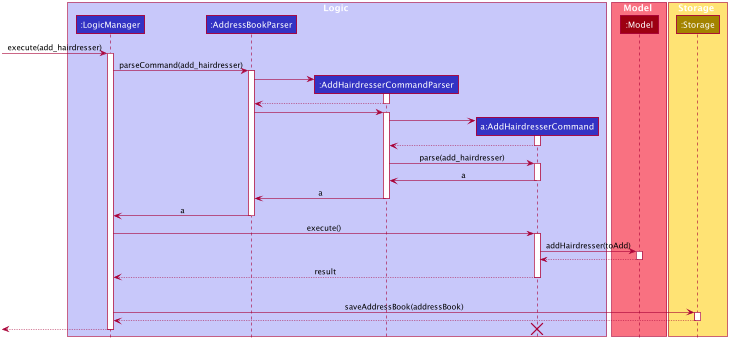

The diagram above was rendered by PlantUML. Its source (embedded in the PNG):
@startuml








skinparam BackgroundColor #FFFFFFF

skinparam Shadowing false

skinparam Class {
    FontColor #FFFFFF
    BorderThickness 1
    BorderColor #FFFFFF
    StereotypeFontColor #FFFFFF
    FontName Arial
}

skinparam Actor {
    BorderColor #000000
    Color #000000
    FontName Arial
}

skinparam Sequence {
    MessageAlign center
    BoxFontSize 15
    BoxPadding 0
    BoxFontColor #FFFFFF
    FontName Arial
}

skinparam Participant {
    FontColor #FFFFFFF
    Padding 20
}

skinparam MinClassWidth 50
skinparam ParticipantPadding 10
skinparam Shadowing false
skinparam DefaultTextAlignment center
skinparam packageStyle Rectangle

hide footbox
hide members
hide circle

box Logic #C8C8FA
participant ":LogicManager" as LogicManager #3333C4
participant ":AddressBookParser" as AddressBookParser #3333C4
participant ":AddHairdresserCommandParser" as AddHairdresserCommandParser #3333C4
participant "a:AddHairdresserCommand" as AddHairdresserCommand #3333C4
end box

box Model #F97181
participant ":Model" as Model #9D0012
end box

box Storage #FFE374
participant ":Storage" as Storage #A38300
end box

[-> LogicManager : execute(add_hairdresser)
activate LogicManager

LogicManager -> AddressBookParser : parseCommand(add_hairdresser)
activate AddressBookParser

create AddHairdresserCommandParser
AddressBookParser -> AddHairdresserCommandParser
activate AddHairdresserCommandParser

AddHairdresserCommandParser --> AddressBookParser
deactivate AddHairdresserCommandParser

AddressBookParser -> AddHairdresserCommandParser
activate AddHairdresserCommandParser
create AddHairdresserCommand
AddHairdresserCommandParser -> AddHairdresserCommand
activate AddHairdresserCommand

AddHairdresserCommand --> AddHairdresserCommandParser
deactivate AddHairdresserCommand

AddHairdresserCommandParser -> AddHairdresserCommand : parse(add_hairdresser)
activate AddHairdresserCommand

AddHairdresserCommand -> AddHairdresserCommandParser : a
deactivate AddHairdresserCommand

AddHairdresserCommandParser -> AddressBookParser : a
deactivate AddHairdresserCommandParser

AddressBookParser -> LogicManager : a
deactivate AddressBookParser

LogicManager -> AddHairdresserCommand : execute()
activate AddHairdresserCommand

AddHairdresserCommand -> Model : addHairdresser(toAdd)
activate Model

Model --> AddHairdresserCommand
deactivate Model

AddHairdresserCommand --> LogicManager : result
deactivate AddHairdresserCommand
AddHairdresserCommand -[hidden]-> LogicManager : result

LogicManager -> Storage : saveAddressBook(addressBook)
activate Storage

Storage --> LogicManager
deactivate Storage

[<--LogicManager

destroy AddHairdresserCommand

deactivate LogicManager
@enduml